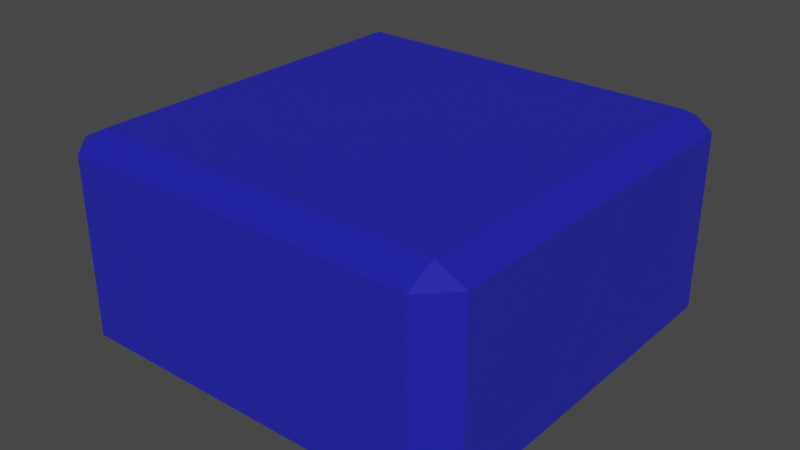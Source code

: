# Source: brick.blend  (saved by Blender 2.80.75; exported with 4.5.12 LTS)
import bpy
from mathutils import Matrix  # noqa: F401  (used for matrix-valued properties, if any)

bpy.ops.wm.read_factory_settings(use_empty=True)
scene = bpy.context.scene
scene.name = 'Scene'

# ---- collections
col_collection = bpy.data.collections.new('Collection'); scene.collection.children.link(col_collection)

# ---- materials (node trees are filled in below, after node groups)
mat_material_001 = bpy.data.materials.new('Material.001')
mat_material_001.use_transparent_shadow = False

# ---- material node trees
mat_material_001.use_nodes = True; mat_material_001.node_tree.nodes.clear()
_N = mat_material_001.node_tree.nodes; _L = mat_material_001.node_tree.links
n0 = _N.new('ShaderNodeOutputMaterial'); n0.name = 'Material Output'; n0.location = (300, 300)
n1 = _N.new('ShaderNodeBsdfPrincipled'); n1.name = 'Principled BSDF'; n1.location = (10, 300)
n1.distribution = 'GGX'
n1.subsurface_method = 'BURLEY'
n1.inputs[0].default_value = (0.0, 0.0, 0.8, 1.0)
n1.inputs[3].default_value = 1.45
n1.inputs[4].default_value = 0.5
n1.inputs[27].default_value = (0.0, 0.0, 0.0, 1.0)
n1.inputs[28].default_value = 1.0
_L.new(n1.outputs[0], n0.inputs[0])
n0.is_active_output = True

# ---- world
world_world = bpy.data.worlds.new('World'); scene.world = world_world
world_world.use_nodes = True; world_world.node_tree.nodes.clear()
_N = world_world.node_tree.nodes; _L = world_world.node_tree.links
n0 = _N.new('ShaderNodeOutputWorld'); n0.name = 'World Output'; n0.location = (300, 300)
n1 = _N.new('ShaderNodeBackground'); n1.name = 'Background'; n1.location = (10, 300)
n1.inputs[0].default_value = (0.05088, 0.05088, 0.05088, 1.0)
_L.new(n1.outputs[0], n0.inputs[0])
n0.is_active_output = True
world_world.color = (0.05088, 0.05088, 0.05088)
world_world.use_sun_shadow = False
world_world.sun_shadow_jitter_overblur = 0.0

# ---- meshes
me_cube = bpy.data.meshes.new('Cube')
me_cube.from_pydata([(0.8586, 1.0, 0.8586), (0.8586, 0.8586, 1.0), (1.0, 0.8586, 0.8586), (0.8586, 0.8586, -1.0), (0.8586, 1.0, -0.8586), (1.0, 0.8586, -0.8586), (1.0, -0.8586, 0.8586), (0.8586, -0.8586, 1.0), (0.8586, -1.0, 0.8586), (1.0, -0.8586, -0.8586), (0.8586, -1.0, -0.8586), (0.8586, -0.8586, -1.0), (-0.8586, 1.0, 0.8586), (-1.0, 0.8586, 0.8586), (-0.8586, 0.8586, 1.0), (-1.0, 0.8586, -0.8586), (-0.8586, 1.0, -0.8586), (-0.8586, 0.8586, -1.0), (-1.0, -0.8586, 0.8586), (-0.8586, -1.0, 0.8586), (-0.8586, -0.8586, 1.0), (-0.8586, -0.8586, -1.0), (-0.8586, -1.0, -0.8586), (-1.0, -0.8586, -0.8586)], [], [(17, 3, 11, 21), (23, 18, 13, 15), (10, 8, 19, 22), (1, 14, 20, 7), (5, 2, 6, 9), (0, 1, 2), (3, 4, 5), (6, 7, 8), (9, 10, 11), (12, 13, 14), (15, 16, 17), (18, 19, 20), (21, 22, 23), (17, 21, 23, 15), (3, 17, 16, 4), (2, 5, 4, 0), (22, 19, 18, 23), (8, 10, 9, 6), (12, 16, 15, 13), (7, 20, 19, 8), (1, 7, 6, 2), (21, 11, 10, 22), (20, 14, 13, 18), (14, 1, 0, 12), (11, 3, 5, 9), (16, 12, 0, 4)])
_uv = me_cube.uv_layers.new(name='UVMap')
_uv.uv.foreach_set('vector', [0.9764, 0.2894, 0.6902, 0.2894, 0.6902, 0.02202, 0.9764, 0.02202, 0.6431, 0.2894, 0.3569, 0.2894, 0.3569, 0.02202, 0.6431, 0.02202, 0.3569, 0.6008, 0.3569, 0.3334, 0.6431, 0.3334, 0.6431, 0.6008, 0.3098, 0.6449, 0.3098, 0.9122, 0.02357, 0.9122, 0.02357, 0.6449, 0.3098, 0.2894, 0.02357, 0.2894, 0.02357, 0.02202, 0.3098, 0.02202, 0.02357, 0.3334, 0.0, 0.3334, 0.02357, 0.3114, 0.6902, 0.2894, 0.6902, 0.3114, 0.6667, 0.2894, 0.02357, 0.02202, 8.429e-09, 0.02202, 0.02357, 7.762e-08, 0.3098, 0.02202, 0.3098, 5.906e-09, 0.3333, 0.02202, 0.02357, 0.6008, 0.02357, 0.6228, 0.0, 0.6008, 0.6431, 0.02202, 0.6431, 1.969e-09, 0.6667, 0.02202, 0.3569, 0.2894, 0.3569, 0.3114, 0.3333, 0.2894, 0.9764, 0.02202, 0.9764, 1.969e-09, 1.0, 0.02202, 0.9764, 0.2894, 0.9764, 0.02202, 1.0, 0.02202, 1.0, 0.2894, 0.6902, 0.2894, 0.9764, 0.2894, 0.9764, 0.3114, 0.6902, 0.3114, 0.02357, 0.2894, 0.3098, 0.2894, 0.3098, 0.3334, 0.02357, 0.3334, 0.6431, 0.6008, 0.6431, 0.3334, 0.6667, 0.3334, 0.6667, 0.6008, 0.3569, 0.3334, 0.3569, 0.6008, 0.3333, 0.6008, 0.3333, 0.3334, 0.02357, 0.6008, 0.3098, 0.6008, 0.3098, 0.6228, 0.02357, 0.6228, 0.02357, 0.6449, 0.02357, 0.9122, 5.539e-08, 0.9122, 4.215e-09, 0.6449, 0.3098, 0.6449, 0.02357, 0.6449, 0.02357, 0.6228, 0.3098, 0.6228, 0.9764, 0.02202, 0.6902, 0.02202, 0.6902, 2.587e-08, 0.9764, 1.969e-09, 0.02357, 0.9122, 0.3098, 0.9122, 0.3098, 0.9343, 0.02357, 0.9343, 0.3098, 0.9122, 0.3098, 0.6449, 0.3333, 0.6449, 0.3333, 0.9122, 0.6902, 0.02202, 0.6902, 0.2894, 0.6667, 0.2894, 0.6667, 0.02202, 0.3098, 0.6008, 0.02357, 0.6008, 0.02357, 0.3334, 0.3098, 0.3334])
me_cube.materials.append(mat_material_001)
me_cube.use_remesh_preserve_volume = False
me_cube.use_remesh_preserve_attributes = False
me_cube.use_mirror_vertex_groups = False
me_cube.update()

# ---- objects
ob_cube = bpy.data.objects.new('Cube', me_cube)

# ---- transforms, parenting, visibility, modifiers, constraints
ob_cube.location = (0.0, 0.0, 0.0)
ob_cube.scale = (2.405, 2.405, 1.202)
ob_cube.lock_rotations_4d = False
ob_cube.empty_display_type = 'ARROWS'
ob_cube.lineart.crease_threshold = 0.0

# ---- collection membership
col_collection.objects.link(ob_cube)

# ---- scene / render settings (as saved in the file)
scene.frame_start = 1; scene.frame_end = 250; scene.frame_set(1)
scene.render.engine = 'BLENDER_EEVEE_NEXT'
scene.cycles.use_denoising = False
scene.cycles.samples = 128
scene.cycles.sampling_pattern = 'TABULATED_SOBOL'
scene.cycles.use_adaptive_sampling = False
scene.cycles.use_light_tree = False
scene.view_settings.view_transform = 'Filmic'
bpy.context.view_layer.update()

# ---- added for rendering (the .blend has no active camera and no usable light): camera, sun
cam_auto = bpy.data.cameras.new('AutoCamera')
cam_auto.lens = 50.0
cam_auto.sensor_width = 36.0
cam_auto.clip_end = 1000.0
ob_auto_camera = bpy.data.objects.new('AutoCamera', cam_auto)
scene.collection.objects.link(ob_auto_camera)
ob_auto_camera.location = (6.67463, -8.00955, 5.3397)
ob_auto_camera.rotation_euler = (1.09748, -7.21219e-08, 0.694738)
scene.camera = ob_auto_camera
light_auto_sun = bpy.data.lights.new('AutoSun', 'SUN')
light_auto_sun.energy = 3.0
light_auto_sun.angle = 0.0523599
ob_auto_sun = bpy.data.objects.new('AutoSun', light_auto_sun)
scene.collection.objects.link(ob_auto_sun)
ob_auto_sun.rotation_euler = (0.872665, 0.174533, 0.523599)
bpy.context.view_layer.update()
